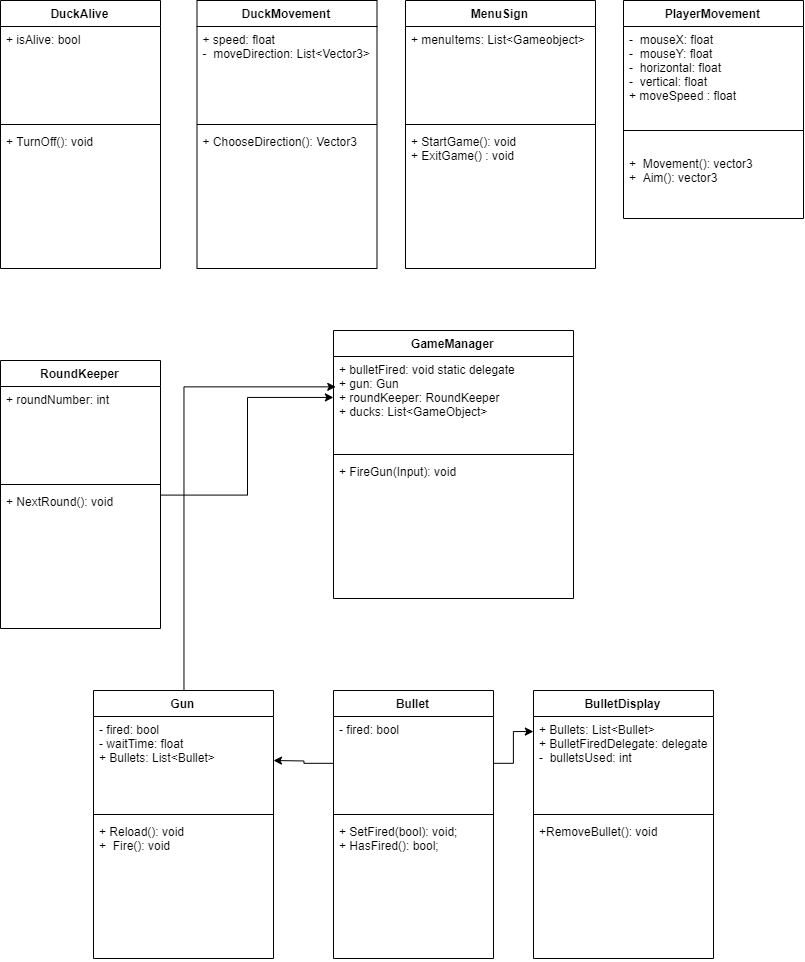

The diagram above was exported from draw.io. Its source (the exported page's mxGraphModel, read from the mxfile embedded in the PNG):
<mxGraphModel dx="1673" dy="896" grid="1" gridSize="10" guides="1" tooltips="1" connect="1" arrows="1" fold="1" page="1" pageScale="1" pageWidth="827" pageHeight="1169" math="0" shadow="0">
  <root>
    <mxCell id="0" />
    <mxCell id="1" parent="0" />
    <mxCell id="iCzG7Aafkn4z2Tmq4LZT-1" value="DuckMovement" style="swimlane;fontStyle=1;align=center;verticalAlign=top;childLayout=stackLayout;horizontal=1;startSize=26;horizontalStack=0;resizeParent=1;resizeParentMax=0;resizeLast=0;collapsible=1;marginBottom=0;" vertex="1" parent="1">
      <mxGeometry x="216.5" y="40" width="180" height="268" as="geometry" />
    </mxCell>
    <mxCell id="iCzG7Aafkn4z2Tmq4LZT-2" value="+ speed: float&#10;-  moveDirection: List&lt;Vector3&gt;&#10;" style="text;strokeColor=none;fillColor=none;align=left;verticalAlign=top;spacingLeft=4;spacingRight=4;overflow=hidden;rotatable=0;points=[[0,0.5],[1,0.5]];portConstraint=eastwest;" vertex="1" parent="iCzG7Aafkn4z2Tmq4LZT-1">
      <mxGeometry y="26" width="180" height="94" as="geometry" />
    </mxCell>
    <mxCell id="iCzG7Aafkn4z2Tmq4LZT-3" value="" style="line;strokeWidth=1;fillColor=none;align=left;verticalAlign=middle;spacingTop=-1;spacingLeft=3;spacingRight=3;rotatable=0;labelPosition=right;points=[];portConstraint=eastwest;" vertex="1" parent="iCzG7Aafkn4z2Tmq4LZT-1">
      <mxGeometry y="120" width="180" height="8" as="geometry" />
    </mxCell>
    <mxCell id="iCzG7Aafkn4z2Tmq4LZT-4" value="+ ChooseDirection(): Vector3" style="text;strokeColor=none;fillColor=none;align=left;verticalAlign=top;spacingLeft=4;spacingRight=4;overflow=hidden;rotatable=0;points=[[0,0.5],[1,0.5]];portConstraint=eastwest;" vertex="1" parent="iCzG7Aafkn4z2Tmq4LZT-1">
      <mxGeometry y="128" width="180" height="140" as="geometry" />
    </mxCell>
    <mxCell id="iCzG7Aafkn4z2Tmq4LZT-5" value="PlayerMovement" style="swimlane;fontStyle=1;align=center;verticalAlign=top;childLayout=stackLayout;horizontal=1;startSize=26;horizontalStack=0;resizeParent=1;resizeParentMax=0;resizeLast=0;collapsible=1;marginBottom=0;" vertex="1" parent="1">
      <mxGeometry x="643" y="40" width="180" height="218" as="geometry" />
    </mxCell>
    <mxCell id="iCzG7Aafkn4z2Tmq4LZT-56" value="-  mouseX: float&#10;-  mouseY: float&#10;-  horizontal: float&#10;-  vertical: float&#10;+ moveSpeed : float&#10;" style="text;strokeColor=none;fillColor=none;align=left;verticalAlign=top;spacingLeft=4;spacingRight=4;overflow=hidden;rotatable=0;points=[[0,0.5],[1,0.5]];portConstraint=eastwest;" vertex="1" parent="iCzG7Aafkn4z2Tmq4LZT-5">
      <mxGeometry y="26" width="180" height="84" as="geometry" />
    </mxCell>
    <mxCell id="iCzG7Aafkn4z2Tmq4LZT-7" value="" style="line;strokeWidth=1;fillColor=none;align=left;verticalAlign=middle;spacingTop=-1;spacingLeft=3;spacingRight=3;rotatable=0;labelPosition=right;points=[];portConstraint=eastwest;" vertex="1" parent="iCzG7Aafkn4z2Tmq4LZT-5">
      <mxGeometry y="110" width="180" height="40" as="geometry" />
    </mxCell>
    <mxCell id="iCzG7Aafkn4z2Tmq4LZT-8" value="+  Movement(): vector3&#10;+  Aim(): vector3&#10;" style="text;strokeColor=none;fillColor=none;align=left;verticalAlign=top;spacingLeft=4;spacingRight=4;overflow=hidden;rotatable=0;points=[[0,0.5],[1,0.5]];portConstraint=eastwest;" vertex="1" parent="iCzG7Aafkn4z2Tmq4LZT-5">
      <mxGeometry y="150" width="180" height="68" as="geometry" />
    </mxCell>
    <mxCell id="iCzG7Aafkn4z2Tmq4LZT-9" value="Gun" style="swimlane;fontStyle=1;align=center;verticalAlign=top;childLayout=stackLayout;horizontal=1;startSize=26;horizontalStack=0;resizeParent=1;resizeParentMax=0;resizeLast=0;collapsible=1;marginBottom=0;" vertex="1" parent="1">
      <mxGeometry x="113" y="730" width="180" height="268" as="geometry" />
    </mxCell>
    <mxCell id="iCzG7Aafkn4z2Tmq4LZT-10" value="- fired: bool &#10;- waitTime: float&#10;+ Bullets: List&lt;Bullet&gt;&#10;&#10;" style="text;strokeColor=none;fillColor=none;align=left;verticalAlign=top;spacingLeft=4;spacingRight=4;overflow=hidden;rotatable=0;points=[[0,0.5],[1,0.5]];portConstraint=eastwest;" vertex="1" parent="iCzG7Aafkn4z2Tmq4LZT-9">
      <mxGeometry y="26" width="180" height="94" as="geometry" />
    </mxCell>
    <mxCell id="iCzG7Aafkn4z2Tmq4LZT-11" value="" style="line;strokeWidth=1;fillColor=none;align=left;verticalAlign=middle;spacingTop=-1;spacingLeft=3;spacingRight=3;rotatable=0;labelPosition=right;points=[];portConstraint=eastwest;" vertex="1" parent="iCzG7Aafkn4z2Tmq4LZT-9">
      <mxGeometry y="120" width="180" height="8" as="geometry" />
    </mxCell>
    <mxCell id="iCzG7Aafkn4z2Tmq4LZT-12" value="+ Reload(): void&#10;+  Fire(): void" style="text;strokeColor=none;fillColor=none;align=left;verticalAlign=top;spacingLeft=4;spacingRight=4;overflow=hidden;rotatable=0;points=[[0,0.5],[1,0.5]];portConstraint=eastwest;" vertex="1" parent="iCzG7Aafkn4z2Tmq4LZT-9">
      <mxGeometry y="128" width="180" height="140" as="geometry" />
    </mxCell>
    <mxCell id="iCzG7Aafkn4z2Tmq4LZT-54" value="" style="edgeStyle=orthogonalEdgeStyle;rounded=0;orthogonalLoop=1;jettySize=auto;html=1;startArrow=none;startFill=0;endArrow=classic;endFill=1;entryX=0;entryY=0.436;entryDx=0;entryDy=0;entryPerimeter=0;" edge="1" parent="1" source="iCzG7Aafkn4z2Tmq4LZT-13" target="iCzG7Aafkn4z2Tmq4LZT-18">
      <mxGeometry relative="1" as="geometry">
        <mxPoint x="260" y="534" as="targetPoint" />
      </mxGeometry>
    </mxCell>
    <mxCell id="iCzG7Aafkn4z2Tmq4LZT-13" value="RoundKeeper" style="swimlane;fontStyle=1;align=center;verticalAlign=top;childLayout=stackLayout;horizontal=1;startSize=26;horizontalStack=0;resizeParent=1;resizeParentMax=0;resizeLast=0;collapsible=1;marginBottom=0;" vertex="1" parent="1">
      <mxGeometry x="20" y="400" width="160" height="268" as="geometry" />
    </mxCell>
    <mxCell id="iCzG7Aafkn4z2Tmq4LZT-14" value="+ roundNumber: int&#10;" style="text;strokeColor=none;fillColor=none;align=left;verticalAlign=top;spacingLeft=4;spacingRight=4;overflow=hidden;rotatable=0;points=[[0,0.5],[1,0.5]];portConstraint=eastwest;" vertex="1" parent="iCzG7Aafkn4z2Tmq4LZT-13">
      <mxGeometry y="26" width="160" height="94" as="geometry" />
    </mxCell>
    <mxCell id="iCzG7Aafkn4z2Tmq4LZT-15" value="" style="line;strokeWidth=1;fillColor=none;align=left;verticalAlign=middle;spacingTop=-1;spacingLeft=3;spacingRight=3;rotatable=0;labelPosition=right;points=[];portConstraint=eastwest;" vertex="1" parent="iCzG7Aafkn4z2Tmq4LZT-13">
      <mxGeometry y="120" width="160" height="8" as="geometry" />
    </mxCell>
    <mxCell id="iCzG7Aafkn4z2Tmq4LZT-16" value="+ NextRound(): void" style="text;strokeColor=none;fillColor=none;align=left;verticalAlign=top;spacingLeft=4;spacingRight=4;overflow=hidden;rotatable=0;points=[[0,0.5],[1,0.5]];portConstraint=eastwest;" vertex="1" parent="iCzG7Aafkn4z2Tmq4LZT-13">
      <mxGeometry y="128" width="160" height="140" as="geometry" />
    </mxCell>
    <mxCell id="iCzG7Aafkn4z2Tmq4LZT-44" value="" style="edgeStyle=orthogonalEdgeStyle;rounded=0;orthogonalLoop=1;jettySize=auto;html=1;entryX=0.5;entryY=0;entryDx=0;entryDy=0;startArrow=classic;startFill=1;endArrow=none;endFill=0;exitX=0.008;exitY=0.319;exitDx=0;exitDy=0;exitPerimeter=0;" edge="1" parent="1" source="iCzG7Aafkn4z2Tmq4LZT-18" target="iCzG7Aafkn4z2Tmq4LZT-9">
      <mxGeometry relative="1" as="geometry">
        <mxPoint x="273" y="504" as="targetPoint" />
      </mxGeometry>
    </mxCell>
    <mxCell id="iCzG7Aafkn4z2Tmq4LZT-17" value="GameManager" style="swimlane;fontStyle=1;align=center;verticalAlign=top;childLayout=stackLayout;horizontal=1;startSize=26;horizontalStack=0;resizeParent=1;resizeParentMax=0;resizeLast=0;collapsible=1;marginBottom=0;" vertex="1" parent="1">
      <mxGeometry x="353" y="370" width="240" height="268" as="geometry" />
    </mxCell>
    <mxCell id="iCzG7Aafkn4z2Tmq4LZT-18" value="+ bulletFired: void static delegate&#10;+ gun: Gun&#10;+ roundKeeper: RoundKeeper&#10;+ ducks: List&lt;GameObject&gt;" style="text;strokeColor=none;fillColor=none;align=left;verticalAlign=top;spacingLeft=4;spacingRight=4;overflow=hidden;rotatable=0;points=[[0,0.5],[1,0.5]];portConstraint=eastwest;" vertex="1" parent="iCzG7Aafkn4z2Tmq4LZT-17">
      <mxGeometry y="26" width="240" height="94" as="geometry" />
    </mxCell>
    <mxCell id="iCzG7Aafkn4z2Tmq4LZT-19" value="" style="line;strokeWidth=1;fillColor=none;align=left;verticalAlign=middle;spacingTop=-1;spacingLeft=3;spacingRight=3;rotatable=0;labelPosition=right;points=[];portConstraint=eastwest;" vertex="1" parent="iCzG7Aafkn4z2Tmq4LZT-17">
      <mxGeometry y="120" width="240" height="8" as="geometry" />
    </mxCell>
    <mxCell id="iCzG7Aafkn4z2Tmq4LZT-20" value="+ FireGun(Input): void" style="text;strokeColor=none;fillColor=none;align=left;verticalAlign=top;spacingLeft=4;spacingRight=4;overflow=hidden;rotatable=0;points=[[0,0.5],[1,0.5]];portConstraint=eastwest;" vertex="1" parent="iCzG7Aafkn4z2Tmq4LZT-17">
      <mxGeometry y="128" width="240" height="140" as="geometry" />
    </mxCell>
    <mxCell id="iCzG7Aafkn4z2Tmq4LZT-21" value="DuckAlive" style="swimlane;fontStyle=1;align=center;verticalAlign=top;childLayout=stackLayout;horizontal=1;startSize=26;horizontalStack=0;resizeParent=1;resizeParentMax=0;resizeLast=0;collapsible=1;marginBottom=0;" vertex="1" parent="1">
      <mxGeometry x="20" y="40" width="160" height="268" as="geometry" />
    </mxCell>
    <mxCell id="iCzG7Aafkn4z2Tmq4LZT-22" value="+ isAlive: bool" style="text;strokeColor=none;fillColor=none;align=left;verticalAlign=top;spacingLeft=4;spacingRight=4;overflow=hidden;rotatable=0;points=[[0,0.5],[1,0.5]];portConstraint=eastwest;" vertex="1" parent="iCzG7Aafkn4z2Tmq4LZT-21">
      <mxGeometry y="26" width="160" height="94" as="geometry" />
    </mxCell>
    <mxCell id="iCzG7Aafkn4z2Tmq4LZT-23" value="" style="line;strokeWidth=1;fillColor=none;align=left;verticalAlign=middle;spacingTop=-1;spacingLeft=3;spacingRight=3;rotatable=0;labelPosition=right;points=[];portConstraint=eastwest;" vertex="1" parent="iCzG7Aafkn4z2Tmq4LZT-21">
      <mxGeometry y="120" width="160" height="8" as="geometry" />
    </mxCell>
    <mxCell id="iCzG7Aafkn4z2Tmq4LZT-24" value="+ TurnOff(): void" style="text;strokeColor=none;fillColor=none;align=left;verticalAlign=top;spacingLeft=4;spacingRight=4;overflow=hidden;rotatable=0;points=[[0,0.5],[1,0.5]];portConstraint=eastwest;" vertex="1" parent="iCzG7Aafkn4z2Tmq4LZT-21">
      <mxGeometry y="128" width="160" height="140" as="geometry" />
    </mxCell>
    <mxCell id="iCzG7Aafkn4z2Tmq4LZT-25" value="Bullet" style="swimlane;fontStyle=1;align=center;verticalAlign=top;childLayout=stackLayout;horizontal=1;startSize=26;horizontalStack=0;resizeParent=1;resizeParentMax=0;resizeLast=0;collapsible=1;marginBottom=0;" vertex="1" parent="1">
      <mxGeometry x="353" y="730" width="160" height="268" as="geometry" />
    </mxCell>
    <mxCell id="iCzG7Aafkn4z2Tmq4LZT-26" value="- fired: bool " style="text;strokeColor=none;fillColor=none;align=left;verticalAlign=top;spacingLeft=4;spacingRight=4;overflow=hidden;rotatable=0;points=[[0,0.5],[1,0.5]];portConstraint=eastwest;" vertex="1" parent="iCzG7Aafkn4z2Tmq4LZT-25">
      <mxGeometry y="26" width="160" height="94" as="geometry" />
    </mxCell>
    <mxCell id="iCzG7Aafkn4z2Tmq4LZT-27" value="" style="line;strokeWidth=1;fillColor=none;align=left;verticalAlign=middle;spacingTop=-1;spacingLeft=3;spacingRight=3;rotatable=0;labelPosition=right;points=[];portConstraint=eastwest;" vertex="1" parent="iCzG7Aafkn4z2Tmq4LZT-25">
      <mxGeometry y="120" width="160" height="8" as="geometry" />
    </mxCell>
    <mxCell id="iCzG7Aafkn4z2Tmq4LZT-28" value="+ SetFired(bool): void;&#10;+ HasFired(): bool;" style="text;strokeColor=none;fillColor=none;align=left;verticalAlign=top;spacingLeft=4;spacingRight=4;overflow=hidden;rotatable=0;points=[[0,0.5],[1,0.5]];portConstraint=eastwest;" vertex="1" parent="iCzG7Aafkn4z2Tmq4LZT-25">
      <mxGeometry y="128" width="160" height="140" as="geometry" />
    </mxCell>
    <mxCell id="iCzG7Aafkn4z2Tmq4LZT-29" value="MenuSign" style="swimlane;fontStyle=1;align=center;verticalAlign=top;childLayout=stackLayout;horizontal=1;startSize=26;horizontalStack=0;resizeParent=1;resizeParentMax=0;resizeLast=0;collapsible=1;marginBottom=0;" vertex="1" parent="1">
      <mxGeometry x="425" y="40" width="190" height="268" as="geometry" />
    </mxCell>
    <mxCell id="iCzG7Aafkn4z2Tmq4LZT-30" value="+ menuItems: List&lt;Gameobject&gt;&#10;" style="text;strokeColor=none;fillColor=none;align=left;verticalAlign=top;spacingLeft=4;spacingRight=4;overflow=hidden;rotatable=0;points=[[0,0.5],[1,0.5]];portConstraint=eastwest;" vertex="1" parent="iCzG7Aafkn4z2Tmq4LZT-29">
      <mxGeometry y="26" width="190" height="94" as="geometry" />
    </mxCell>
    <mxCell id="iCzG7Aafkn4z2Tmq4LZT-31" value="" style="line;strokeWidth=1;fillColor=none;align=left;verticalAlign=middle;spacingTop=-1;spacingLeft=3;spacingRight=3;rotatable=0;labelPosition=right;points=[];portConstraint=eastwest;" vertex="1" parent="iCzG7Aafkn4z2Tmq4LZT-29">
      <mxGeometry y="120" width="190" height="8" as="geometry" />
    </mxCell>
    <mxCell id="iCzG7Aafkn4z2Tmq4LZT-32" value="+ StartGame(): void&#10;+ ExitGame() : void" style="text;strokeColor=none;fillColor=none;align=left;verticalAlign=top;spacingLeft=4;spacingRight=4;overflow=hidden;rotatable=0;points=[[0,0.5],[1,0.5]];portConstraint=eastwest;" vertex="1" parent="iCzG7Aafkn4z2Tmq4LZT-29">
      <mxGeometry y="128" width="190" height="140" as="geometry" />
    </mxCell>
    <mxCell id="iCzG7Aafkn4z2Tmq4LZT-33" value="BulletDisplay" style="swimlane;fontStyle=1;align=center;verticalAlign=top;childLayout=stackLayout;horizontal=1;startSize=26;horizontalStack=0;resizeParent=1;resizeParentMax=0;resizeLast=0;collapsible=1;marginBottom=0;" vertex="1" parent="1">
      <mxGeometry x="553" y="730" width="180" height="268" as="geometry" />
    </mxCell>
    <mxCell id="iCzG7Aafkn4z2Tmq4LZT-34" value="+ Bullets: List&lt;Bullet&gt;&#10;+ BulletFiredDelegate: delegate&#10;-  bulletsUsed: int" style="text;strokeColor=none;fillColor=none;align=left;verticalAlign=top;spacingLeft=4;spacingRight=4;overflow=hidden;rotatable=0;points=[[0,0.5],[1,0.5]];portConstraint=eastwest;" vertex="1" parent="iCzG7Aafkn4z2Tmq4LZT-33">
      <mxGeometry y="26" width="180" height="94" as="geometry" />
    </mxCell>
    <mxCell id="iCzG7Aafkn4z2Tmq4LZT-35" value="" style="line;strokeWidth=1;fillColor=none;align=left;verticalAlign=middle;spacingTop=-1;spacingLeft=3;spacingRight=3;rotatable=0;labelPosition=right;points=[];portConstraint=eastwest;" vertex="1" parent="iCzG7Aafkn4z2Tmq4LZT-33">
      <mxGeometry y="120" width="180" height="8" as="geometry" />
    </mxCell>
    <mxCell id="iCzG7Aafkn4z2Tmq4LZT-36" value="+RemoveBullet(): void" style="text;strokeColor=none;fillColor=none;align=left;verticalAlign=top;spacingLeft=4;spacingRight=4;overflow=hidden;rotatable=0;points=[[0,0.5],[1,0.5]];portConstraint=eastwest;" vertex="1" parent="iCzG7Aafkn4z2Tmq4LZT-33">
      <mxGeometry y="128" width="180" height="140" as="geometry" />
    </mxCell>
    <mxCell id="iCzG7Aafkn4z2Tmq4LZT-37" value="" style="edgeStyle=orthogonalEdgeStyle;rounded=0;orthogonalLoop=1;jettySize=auto;html=1;" edge="1" parent="1" source="iCzG7Aafkn4z2Tmq4LZT-26">
      <mxGeometry relative="1" as="geometry">
        <mxPoint x="293" y="800" as="targetPoint" />
      </mxGeometry>
    </mxCell>
    <mxCell id="iCzG7Aafkn4z2Tmq4LZT-38" value="" style="edgeStyle=orthogonalEdgeStyle;rounded=0;orthogonalLoop=1;jettySize=auto;html=1;entryX=0;entryY=0.16;entryDx=0;entryDy=0;entryPerimeter=0;" edge="1" parent="1" source="iCzG7Aafkn4z2Tmq4LZT-26" target="iCzG7Aafkn4z2Tmq4LZT-34">
      <mxGeometry relative="1" as="geometry" />
    </mxCell>
  </root>
</mxGraphModel>